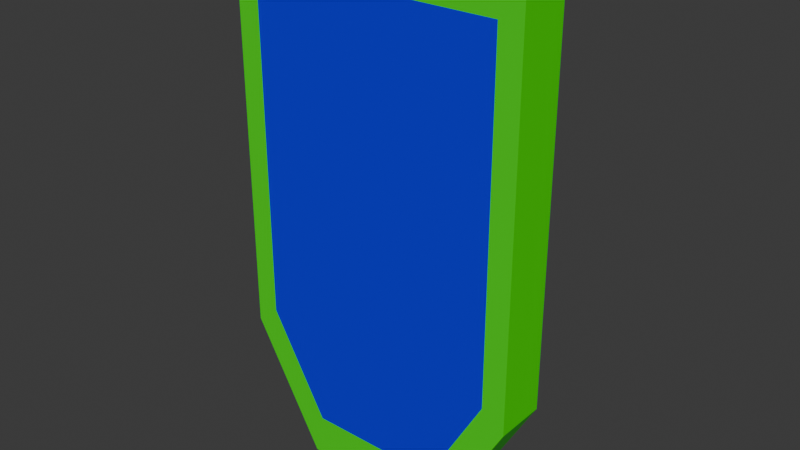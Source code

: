 # Source: Porte_-_Copie_1_.blend  (saved by Blender 4.2.66; exported with 4.5.12 LTS)
import bpy
from mathutils import Matrix  # noqa: F401  (used for matrix-valued properties, if any)

bpy.ops.wm.read_factory_settings(use_empty=True)
scene = bpy.context.scene
scene.name = 'Scene'

# ---- collections
col_berceau = bpy.data.collections.new('Berceau'); scene.collection.children.link(col_berceau)

# ---- materials (node trees are filled in below, after node groups)
mat_porte = bpy.data.materials.new('Porte')
mat_lien = bpy.data.materials.new('Lien')
mat_poigner = bpy.data.materials.new('Poigner')
mat_cadre = bpy.data.materials.new('cadre')
mat_int_rieurcadre = bpy.data.materials.new('IntérieurCadre')

# ---- material node trees
mat_porte.use_nodes = True; mat_porte.node_tree.nodes.clear()
_N = mat_porte.node_tree.nodes; _L = mat_porte.node_tree.links
n0 = _N.new('ShaderNodeBsdfPrincipled'); n0.name = 'Principled BSDF'; n0.location = (10, 300)
n0.inputs[0].default_value = (0.8004, 0.002575, 0.0, 1.0)
n1 = _N.new('ShaderNodeOutputMaterial'); n1.name = 'Material Output'; n1.location = (300, 300)
_L.new(n0.outputs[0], n1.inputs[0])
n1.is_active_output = True
mat_lien.use_nodes = True; mat_lien.node_tree.nodes.clear()
_N = mat_lien.node_tree.nodes; _L = mat_lien.node_tree.links
n0 = _N.new('ShaderNodeBsdfPrincipled'); n0.name = 'Principled BSDF'; n0.location = (10, 300)
n0.inputs[0].default_value = (0.03017, 0.8003, 0.0, 1.0)
n1 = _N.new('ShaderNodeOutputMaterial'); n1.name = 'Material Output'; n1.location = (300, 300)
_L.new(n0.outputs[0], n1.inputs[0])
n1.is_active_output = True
mat_poigner.use_nodes = True; mat_poigner.node_tree.nodes.clear()
_N = mat_poigner.node_tree.nodes; _L = mat_poigner.node_tree.links
n0 = _N.new('ShaderNodeBsdfPrincipled'); n0.name = 'Principled BSDF'; n0.location = (10, 300)
n0.inputs[0].default_value = (0.03102, 0.001935, 0.02623, 1.0)
n1 = _N.new('ShaderNodeOutputMaterial'); n1.name = 'Material Output'; n1.location = (300, 300)
_L.new(n0.outputs[0], n1.inputs[0])
n1.is_active_output = True
mat_cadre.use_nodes = True; mat_cadre.node_tree.nodes.clear()
_N = mat_cadre.node_tree.nodes; _L = mat_cadre.node_tree.links
n0 = _N.new('ShaderNodeBsdfPrincipled'); n0.name = 'Principled BSDF'; n0.location = (10, 300)
n0.inputs[0].default_value = (0.03855, 0.8001, 0.0, 1.0)
n1 = _N.new('ShaderNodeOutputMaterial'); n1.name = 'Material Output'; n1.location = (300, 300)
_L.new(n0.outputs[0], n1.inputs[0])
n1.is_active_output = True
mat_int_rieurcadre.use_nodes = True; mat_int_rieurcadre.node_tree.nodes.clear()
_N = mat_int_rieurcadre.node_tree.nodes; _L = mat_int_rieurcadre.node_tree.links
n0 = _N.new('ShaderNodeBsdfPrincipled'); n0.name = 'Principled BSDF'; n0.location = (10, 300)
n0.inputs[0].default_value = (0.0, 0.001046, 0.8004, 1.0)
n1 = _N.new('ShaderNodeOutputMaterial'); n1.name = 'Material Output'; n1.location = (300, 300)
_L.new(n0.outputs[0], n1.inputs[0])
n1.is_active_output = True

# ---- world
world_world = bpy.data.worlds.new('World'); scene.world = world_world
world_world.use_nodes = True; world_world.node_tree.nodes.clear()
_N = world_world.node_tree.nodes; _L = world_world.node_tree.links
n0 = _N.new('ShaderNodeOutputWorld'); n0.name = 'World Output'; n0.location = (300, 300)
n1 = _N.new('ShaderNodeBackground'); n1.name = 'Background'; n1.location = (10, 300)
n1.inputs[0].default_value = (0.05088, 0.05088, 0.05088, 1.0)
_L.new(n1.outputs[0], n0.inputs[0])
n0.is_active_output = True
world_world.color = (0.05088, 0.05088, 0.05088)
world_world.sun_shadow_jitter_overblur = 0.0

# ---- meshes
me_cube_002 = bpy.data.meshes.new('Cube.002')
me_cube_002.from_pydata([(-0.07354, -1.0, -1.082), (-0.07354, 1.0, -1.082), (1.926, -1.0, -1.082), (1.926, 1.0, -1.082), (-0.07354, 0.5, -1.082), (-0.07354, -5.782e-08, -1.082), (-0.07354, -0.5, -1.082), (-0.07354, -1.0, -0.5), (-0.07354, -1.0, 0.0), (-0.07354, -1.0, 0.5), (-0.07354, 1.0, 0.5), (-0.07354, 1.0, 0.0), (-0.07354, 1.0, -0.5), (0.4265, 1.0, 1.0), (0.9265, 1.0, 1.0), (1.426, 1.0, 1.0), (1.926, 1.0, 0.5), (1.926, 1.0, 0.0), (1.926, 1.0, -0.5), (1.926, -0.5, -1.082), (1.926, -5.782e-08, -1.082), (1.926, 0.5, -1.082), (1.926, -1.0, 0.5), (1.926, -1.0, 0.0), (1.926, -1.0, -0.5), (1.426, -1.0, 1.0), (0.9265, -1.0, 1.0), (0.4265, -1.0, 1.0), (1.426, 0.5, 1.0), (1.426, 0.0, 1.0), (1.426, -0.5, 1.0), (0.9265, 0.5, 1.0), (0.9265, 0.0, 1.0), (0.9265, -0.5, 1.0), (0.4265, 0.5, 1.0), (0.4265, 0.0, 1.0), (0.4265, -0.5, 1.0), (1.926, 0.5, -0.5), (1.926, 0.0, -0.5), (1.926, -0.5, -0.5), (1.926, 0.5, 0.0), (1.926, 0.0, 0.0), (1.926, -0.5, 0.0), (1.926, 0.5, 0.5), (1.926, 0.0, 0.5), (1.926, -0.5, 0.5), (-0.07354, -0.5, -0.5), (-0.07354, 0.0, -0.5), (-0.07354, 0.5, -0.5), (-0.07354, -0.5, 0.0), (-0.07354, 0.0, 0.0), (-0.07354, 0.5, 0.0), (-0.07354, -0.5, 0.5), (-0.07354, 0.0, 0.5), (-0.07354, 0.5, 0.5), (1.607, -0.7557, 0.05539), (1.607, -2.545, 0.05539), (1.691, -0.7557, 0.02769), (1.691, -2.545, 0.02769), (1.691, -0.7557, -0.02769), (1.691, -2.545, -0.02769), (1.607, -0.7557, -0.05539), (1.607, -2.545, -0.05539), (1.524, -0.7557, -0.02769), (1.524, -2.545, -0.02769), (1.524, -0.7557, 0.02769), (1.524, -2.545, 0.02769), (1.609, -2.652, -0.08562), (1.717, -3.379, -0.03829), (1.568, -3.828, -0.03829), (1.475, -2.652, -0.03829), (1.568, -1.475, -0.03829), (1.717, -1.925, -0.03829), (1.65, -3.828, 0.03829), (1.501, -3.379, 0.03829), (1.501, -1.925, 0.03829), (1.65, -1.475, 0.03829), (1.742, -2.652, 0.03829), (1.609, -2.652, 0.08562)], [], [(6, 19, 2, 0), (30, 33, 26, 25), (33, 36, 27, 26), (15, 14, 31, 28), (28, 31, 32, 29), (29, 32, 33, 30), (14, 13, 34, 31), (31, 34, 35, 32), (32, 35, 36, 33), (25, 22, 45, 44, 43, 16, 15, 28, 29, 30), (1, 3, 21, 4), (4, 21, 20, 5), (5, 20, 19, 6), (2, 24, 7, 0), (24, 23, 8, 7), (19, 39, 24, 2), (39, 42, 23, 24), (42, 45, 22, 23), (3, 18, 37, 21), (21, 37, 38, 20), (20, 38, 39, 19), (18, 17, 40, 37), (37, 40, 41, 38), (38, 41, 42, 39), (17, 16, 43, 40), (40, 43, 44, 41), (41, 44, 45, 42), (1, 12, 18, 3), (12, 11, 17, 18), (4, 48, 12, 1), (48, 51, 11, 12), (51, 54, 10, 11), (0, 7, 46, 6), (6, 46, 47, 5), (5, 47, 48, 4), (7, 8, 49, 46), (46, 49, 50, 47), (47, 50, 51, 48), (8, 9, 52, 49), (49, 52, 53, 50), (50, 53, 54, 51), (36, 35, 34, 13, 10, 54, 53, 52, 9, 27), (11, 10, 16, 17), (22, 9, 8, 49, 23), (43, 10, 13, 15, 16), (25, 27, 9, 22), (55, 56, 58, 57), (57, 58, 60, 59), (59, 60, 62, 61), (61, 62, 64, 63), (58, 56, 66, 64, 62, 60), (63, 64, 66, 65), (65, 66, 56, 55), (55, 57, 59, 61, 63, 65), (67, 68, 69), (68, 67, 72), (67, 69, 70), (67, 70, 71), (67, 71, 72), (68, 72, 77), (69, 68, 73), (70, 69, 74), (71, 70, 75), (72, 71, 76), (68, 77, 73), (69, 73, 74), (70, 74, 75), (71, 75, 76), (72, 76, 77), (73, 77, 78), (74, 73, 78), (75, 74, 78), (76, 75, 78), (77, 76, 78)])
me_cube_002.polygons.foreach_set('material_index', [0, 0, 0, 0, 0, 0, 0, 0, 0, 0, 0, 0, 0, 0, 0, 0, 0, 0, 0, 0, 0, 0, 0, 0, 0, 0, 0, 0, 0, 0, 0, 0, 0, 0, 0, 0, 0, 0, 0, 0, 0, 0, 0, 0, 0, 0, 1, 1, 1, 1, 1, 1, 1, 1, 2, 2, 2, 2, 2, 2, 2, 2, 2, 2, 2, 2, 2, 2, 2, 2, 2, 2, 2, 2])
_uv = me_cube_002.uv_layers.new(name='UVMap')
_uv.uv.foreach_set('vector', [0.125, 0.6875, 0.375, 0.6875, 0.375, 0.75, 0.125, 0.75, 0.6875, 0.6875, 0.75, 0.6875, 0.75, 0.75, 0.6875, 0.75, 0.75, 0.6875, 0.8125, 0.6875, 0.8125, 0.75, 0.75, 0.75, 0.6875, 0.5, 0.75, 0.5, 0.75, 0.5625, 0.6875, 0.5625, 0.6875, 0.5625, 0.75, 0.5625, 0.75, 0.625, 0.6875, 0.625, 0.6875, 0.625, 0.75, 0.625, 0.75, 0.6875, 0.6875, 0.6875, 0.75, 0.5, 0.8125, 0.5, 0.8125, 0.5625, 0.75, 0.5625, 0.75, 0.5625, 0.8125, 0.5625, 0.8125, 0.625, 0.75, 0.625, 0.75, 0.625, 0.8125, 0.625, 0.8125, 0.6875, 0.75, 0.6875, 0.625, 0.8125, 0.5625, 0.75, 0.5625, 0.6875, 0.5625, 0.625, 0.5625, 0.5625, 0.5625, 0.5, 0.625, 0.4375, 0.6875, 0.5625, 0.6875, 0.625, 0.6875, 0.6875, 0.125, 0.5, 0.375, 0.5, 0.375, 0.5625, 0.125, 0.5625, 0.125, 0.5625, 0.375, 0.5625, 0.375, 0.625, 0.125, 0.625, 0.125, 0.625, 0.375, 0.625, 0.375, 0.6875, 0.125, 0.6875, 0.375, 0.75, 0.4375, 0.75, 0.4375, 1.0, 0.375, 1.0, 0.4375, 0.75, 0.5, 0.75, 0.5, 1.0, 0.4375, 1.0, 0.375, 0.6875, 0.4375, 0.6875, 0.4375, 0.75, 0.375, 0.75, 0.4375, 0.6875, 0.5, 0.6875, 0.5, 0.75, 0.4375, 0.75, 0.5, 0.6875, 0.5625, 0.6875, 0.5625, 0.75, 0.5, 0.75, 0.375, 0.5, 0.4375, 0.5, 0.4375, 0.5625, 0.375, 0.5625, 0.375, 0.5625, 0.4375, 0.5625, 0.4375, 0.625, 0.375, 0.625, 0.375, 0.625, 0.4375, 0.625, 0.4375, 0.6875, 0.375, 0.6875, 0.4375, 0.5, 0.5, 0.5, 0.5, 0.5625, 0.4375, 0.5625, 0.4375, 0.5625, 0.5, 0.5625, 0.5, 0.625, 0.4375, 0.625, 0.4375, 0.625, 0.5, 0.625, 0.5, 0.6875, 0.4375, 0.6875, 0.5, 0.5, 0.5625, 0.5, 0.5625, 0.5625, 0.5, 0.5625, 0.5, 0.5625, 0.5625, 0.5625, 0.5625, 0.625, 0.5, 0.625, 0.5, 0.625, 0.5625, 0.625, 0.5625, 0.6875, 0.5, 0.6875, 0.375, 0.25, 0.4375, 0.25, 0.4375, 0.5, 0.375, 0.5, 0.4375, 0.25, 0.5, 0.25, 0.5, 0.5, 0.4375, 0.5, 0.375, 0.1875, 0.4375, 0.1875, 0.4375, 0.25, 0.375, 0.25, 0.4375, 0.1875, 0.5, 0.1875, 0.5, 0.25, 0.4375, 0.25, 0.5, 0.1875, 0.5625, 0.1875, 0.5625, 0.25, 0.5, 0.25, 0.375, 0.0, 0.4375, 0.0, 0.4375, 0.0625, 0.375, 0.0625, 0.375, 0.0625, 0.4375, 0.0625, 0.4375, 0.125, 0.375, 0.125, 0.375, 0.125, 0.4375, 0.125, 0.4375, 0.1875, 0.375, 0.1875, 0.4375, 0.0, 0.5, 0.0, 0.5, 0.0625, 0.4375, 0.0625, 0.4375, 0.0625, 0.5, 0.0625, 0.5, 0.125, 0.4375, 0.125, 0.4375, 0.125, 0.5, 0.125, 0.5, 0.1875, 0.4375, 0.1875, 0.5, 0.0, 0.5625, 0.0, 0.5625, 0.0625, 0.5, 0.0625, 0.5, 0.0625, 0.5625, 0.0625, 0.5625, 0.125, 0.5, 0.125, 0.5, 0.125, 0.5625, 0.125, 0.5625, 0.1875, 0.5, 0.1875, 0.8125, 0.6875, 0.8125, 0.625, 0.8125, 0.5625, 0.8125, 0.5, 0.5625, 0.25, 0.5625, 0.1875, 0.5625, 0.125, 0.5625, 0.0625, 0.5625, 0.0, 0.625, 0.9375, 0.5, 0.25, 0.5625, 0.25, 0.5625, 0.5, 0.5, 0.5, 0.5625, 0.75, 0.5625, 0.0, 0.5, 0.0, 0.5, 0.0625, 0.5, 0.75, 0.5625, 0.5625, 0.5625, 0.25, 0.8125, 0.5, 0.625, 0.4375, 0.5625, 0.5, 0.625, 0.8125, 0.625, 0.9375, 0.5625, 0.0, 0.5625, 0.75, 1.0, 0.5, 1.0, 1.0, 0.8333, 1.0, 0.8333, 0.5, 0.8333, 0.5, 0.8333, 1.0, 0.6667, 1.0, 0.6667, 0.5, 0.6667, 0.5, 0.6667, 1.0, 0.5, 1.0, 0.5, 0.5, 0.5, 0.5, 0.5, 1.0, 0.3333, 1.0, 0.3333, 0.5, 0.4578, 0.37, 0.25, 0.49, 0.04215, 0.37, 0.04215, 0.13, 0.25, 0.01, 0.4578, 0.13, 0.3333, 0.5, 0.3333, 1.0, 0.1667, 1.0, 0.1667, 0.5, 0.1667, 0.5, 0.1667, 1.0, -8.941e-08, 1.0, -8.941e-08, 0.5, 0.75, 0.49, 0.9578, 0.37, 0.9578, 0.13, 0.75, 0.01, 0.5422, 0.13, 0.5422, 0.37, 0.1818, 0.0, 0.2727, 0.1575, 0.09091, 0.1575, 0.2727, 0.1575, 0.3636, 0.0, 0.4545, 0.1575, 0.9091, 0.0, 1.0, 0.1575, 0.8182, 0.1575, 0.7273, 0.0, 0.8182, 0.1575, 0.6364, 0.1575, 0.5455, 0.0, 0.6364, 0.1575, 0.4545, 0.1575, 0.2727, 0.1575, 0.4545, 0.1575, 0.3636, 0.3149, 0.09091, 0.1575, 0.2727, 0.1575, 0.1818, 0.3149, 0.8182, 0.1575, 1.0, 0.1575, 0.9091, 0.3149, 0.6364, 0.1575, 0.8182, 0.1575, 0.7273, 0.3149, 0.4545, 0.1575, 0.6364, 0.1575, 0.5455, 0.3149, 0.2727, 0.1575, 0.3636, 0.3149, 0.1818, 0.3149, 0.09091, 0.1575, 0.1818, 0.3149, 0.0, 0.3149, 0.8182, 0.1575, 0.9091, 0.3149, 0.7273, 0.3149, 0.6364, 0.1575, 0.7273, 0.3149, 0.5455, 0.3149, 0.4545, 0.1575, 0.5455, 0.3149, 0.3636, 0.3149, 0.1818, 0.3149, 0.3636, 0.3149, 0.2727, 0.4724, 0.0, 0.3149, 0.1818, 0.3149, 0.09091, 0.4724, 0.7273, 0.3149, 0.9091, 0.3149, 0.8182, 0.4724, 0.5455, 0.3149, 0.7273, 0.3149, 0.6364, 0.4724, 0.3636, 0.3149, 0.5455, 0.3149, 0.4545, 0.4724])
me_cube_002.materials.append(mat_porte)
me_cube_002.materials.append(mat_lien)
me_cube_002.materials.append(mat_poigner)
me_cube_002.update()
me_cube = bpy.data.meshes.new('Cube')
me_cube.from_pydata([(-0.8424, -0.4045, -1.0), (-0.8424, -0.4045, 1.0), (-0.8424, 0.8424, -1.0), (-0.8424, 0.8424, 1.0), (0.8424, -0.4073, -1.0), (0.8424, -0.4073, 1.0), (0.8424, 0.8424, -1.0), (0.8424, 0.8424, 1.0), (0.3258, 0.9259, -1.0), (-0.3408, 0.9259, -1.0), (-0.3408, 0.9259, 1.0), (0.3258, 0.9259, 1.0), (-0.4829, -0.8643, -1.0), (0.4886, -0.8643, -1.0), (0.4886, -0.8643, 1.0), (-0.4829, -0.8643, 1.0), (-1.0, 1.0, -1.0), (-1.0, -0.4718, -1.0), (-1.0, -0.4718, 1.0), (-1.0, 1.0, 1.0), (-0.3408, 1.0, -1.0), (0.3258, 1.0, 1.0), (1.0, 1.0, 1.0), (1.0, -0.4742, -1.0), (1.0, 1.0, -1.0), (1.0, -0.4742, 1.0), (0.5185, -0.9385, -1.0), (-0.5127, -0.9385, 1.0), (0.3258, 1.0, -1.0), (-0.3408, 1.0, 1.0), (-0.5127, -0.9385, -1.0), (0.5185, -0.9385, 1.0), (-0.9259, 0.9259, -1.0), (-0.9259, -0.4401, -1.0), (-0.9259, -0.4401, 1.0), (-0.9259, 0.9259, 1.0), (-0.3408, 0.8424, -1.0), (0.3258, 0.8424, 1.0), (0.9259, 0.9259, 1.0), (0.9259, -0.4427, -1.0), (0.9259, 0.9259, -1.0), (0.9259, -0.4427, 1.0), (0.4549, -0.7809, -1.0), (-0.4494, -0.7809, 1.0), (0.3258, 0.8424, -1.0), (-0.3408, 0.8424, 1.0), (-0.4494, -0.7809, -1.0), (0.4549, -0.7809, 1.0), (-0.8424, 0.8424, -1.0), (-0.8424, -0.4045, -1.0), (-0.8424, -0.4045, 1.0), (-0.8424, 0.8424, 1.0), (-0.3408, 0.8424, -1.0), (0.3258, 0.8424, 1.0), (0.8424, 0.8424, 1.0), (0.8424, -0.4073, -1.0), (0.8424, 0.8424, -1.0), (0.8424, -0.4073, 1.0), (0.4549, -0.7809, -1.0), (-0.4494, -0.7809, 1.0), (0.3258, 0.8424, -1.0), (-0.3408, 0.8424, 1.0), (-0.4494, -0.7809, -1.0), (0.4549, -0.7809, 1.0)], [(4, 42)], [(17, 18, 19, 16), (28, 21, 22, 24), (24, 22, 25, 23), (30, 27, 18, 17), (23, 25, 31, 26), (26, 31, 27, 30), (16, 19, 29, 20), (20, 29, 21, 28), (32, 33, 17, 16), (34, 35, 19, 18), (9, 32, 16, 20), (11, 38, 22, 21), (39, 40, 24, 23), (38, 41, 25, 22), (13, 39, 23, 26), (15, 34, 18, 27), (40, 8, 28, 24), (8, 9, 20, 28), (35, 10, 29, 19), (10, 11, 21, 29), (33, 12, 30, 17), (12, 13, 26, 30), (41, 14, 31, 25), (14, 15, 27, 31), (48, 49, 33, 32), (50, 51, 35, 34), (36, 48, 32, 9), (37, 54, 38, 11), (55, 56, 40, 39), (54, 57, 41, 38), (42, 55, 39, 13), (43, 50, 34, 15), (56, 44, 8, 40), (44, 36, 9, 8), (51, 45, 10, 35), (45, 37, 11, 10), (49, 46, 12, 33), (46, 42, 13, 12), (57, 47, 14, 41), (47, 43, 15, 14), (2, 0, 49, 48), (1, 3, 51, 50), (52, 2, 48, 36), (53, 7, 54, 37), (4, 6, 56, 55), (7, 5, 57, 54), (58, 4, 55, 42), (59, 1, 50, 43), (6, 60, 44, 56), (60, 52, 36, 44), (3, 61, 45, 51), (61, 53, 37, 45), (0, 62, 46, 49), (62, 58, 42, 46), (5, 63, 47, 57), (63, 59, 43, 47), (47, 5, 4, 58, 42), (43, 46, 42, 47), (0, 46, 43, 1), (2, 3, 1, 0), (3, 2, 6, 7), (4, 5, 7, 6), (5, 47, 43, 1, 3, 7)])
me_cube.polygons.foreach_set('material_index', [0, 0, 0, 0, 0, 0, 0, 0, 0, 0, 0, 0, 0, 0, 0, 0, 0, 0, 0, 0, 0, 0, 0, 0, 0, 0, 0, 0, 0, 0, 0, 0, 0, 0, 0, 0, 0, 0, 0, 0, 0, 0, 0, 0, 0, 0, 0, 0, 0, 0, 0, 0, 0, 0, 0, 0, 0, 0, 0, 0, 0, 0, 1])
_uv = me_cube.uv_layers.new(name='UVMap')
_uv.uv.foreach_set('vector', [0.375, 0.0, 0.625, 0.0, 0.625, 0.25, 0.375, 0.25, 0.375, 0.4157, 0.625, 0.4157, 0.625, 0.5, 0.375, 0.5, 0.375, 0.5, 0.625, 0.5, 0.625, 0.75, 0.375, 0.75, 0.375, 0.9176, 0.625, 0.9176, 0.625, 1.0, 0.375, 1.0, 0.375, 0.75, 0.625, 0.75, 0.625, 0.8343, 0.375, 0.8343, 0.375, 0.8343, 0.625, 0.8343, 0.625, 0.9176, 0.375, 0.9176, 0.375, 0.25, 0.625, 0.25, 0.625, 0.3324, 0.375, 0.3324, 0.375, 0.3324, 0.625, 0.3324, 0.625, 0.4157, 0.375, 0.4157, 0.1345, 0.5117, 0.1367, 0.7357, 0.125, 0.75, 0.125, 0.5, 0.8633, 0.7357, 0.8655, 0.5117, 0.875, 0.5, 0.875, 0.75, 0.2081, 0.5096, 0.1345, 0.5117, 0.125, 0.5, 0.2074, 0.5, 0.7101, 0.5096, 0.6345, 0.5117, 0.625, 0.5, 0.7093, 0.5, 0.363, 0.7358, 0.3655, 0.5117, 0.375, 0.5, 0.375, 0.75, 0.6345, 0.5117, 0.637, 0.7358, 0.625, 0.75, 0.625, 0.5, 0.2888, 0.7404, 0.363, 0.7358, 0.375, 0.75, 0.2907, 0.75, 0.7906, 0.7404, 0.8633, 0.7357, 0.875, 0.75, 0.7926, 0.75, 0.3655, 0.5117, 0.2899, 0.5096, 0.2907, 0.5, 0.375, 0.5, 0.2899, 0.5096, 0.2081, 0.5096, 0.2074, 0.5, 0.2907, 0.5, 0.8655, 0.5117, 0.7919, 0.5096, 0.7926, 0.5, 0.875, 0.5, 0.7919, 0.5096, 0.7101, 0.5096, 0.7093, 0.5, 0.7926, 0.5, 0.1367, 0.7357, 0.2094, 0.7404, 0.2074, 0.75, 0.125, 0.75, 0.2094, 0.7404, 0.2888, 0.7404, 0.2907, 0.75, 0.2074, 0.75, 0.637, 0.7358, 0.7112, 0.7404, 0.7093, 0.75, 0.625, 0.75, 0.7112, 0.7404, 0.7906, 0.7404, 0.7926, 0.75, 0.7093, 0.75, 0.1454, 0.5242, 0.1494, 0.7208, 0.1367, 0.7357, 0.1345, 0.5117, 0.8506, 0.7208, 0.8546, 0.5242, 0.8655, 0.5117, 0.8633, 0.7357, 0.209, 0.5203, 0.1454, 0.5242, 0.1345, 0.5117, 0.2081, 0.5096, 0.711, 0.5203, 0.6455, 0.5241, 0.6345, 0.5117, 0.7101, 0.5096, 0.35, 0.7209, 0.3545, 0.5241, 0.3655, 0.5117, 0.363, 0.7358, 0.6455, 0.5241, 0.65, 0.7209, 0.637, 0.7358, 0.6345, 0.5117, 0.2866, 0.7297, 0.35, 0.7209, 0.363, 0.7358, 0.2888, 0.7404, 0.7883, 0.7297, 0.8506, 0.7208, 0.8633, 0.7357, 0.7906, 0.7404, 0.3545, 0.5241, 0.289, 0.5203, 0.2899, 0.5096, 0.3655, 0.5117, 0.289, 0.5203, 0.209, 0.5203, 0.2081, 0.5096, 0.2899, 0.5096, 0.8546, 0.5242, 0.791, 0.5203, 0.7919, 0.5096, 0.8655, 0.5117, 0.791, 0.5203, 0.711, 0.5203, 0.7101, 0.5096, 0.7919, 0.5096, 0.1494, 0.7208, 0.2117, 0.7297, 0.2094, 0.7404, 0.1367, 0.7357, 0.2117, 0.7297, 0.2866, 0.7297, 0.2888, 0.7404, 0.2094, 0.7404, 0.65, 0.7209, 0.7134, 0.7297, 0.7112, 0.7404, 0.637, 0.7358, 0.7134, 0.7297, 0.7883, 0.7297, 0.7906, 0.7404, 0.7112, 0.7404, 0.1454, 0.5242, 0.1494, 0.7208, 0.1494, 0.7208, 0.1454, 0.5242, 0.8506, 0.7208, 0.8546, 0.5242, 0.8546, 0.5242, 0.8506, 0.7208, 0.209, 0.5203, 0.1454, 0.5242, 0.1454, 0.5242, 0.209, 0.5203, 0.711, 0.5203, 0.6455, 0.5241, 0.6455, 0.5241, 0.711, 0.5203, 0.35, 0.7209, 0.3545, 0.5241, 0.3545, 0.5241, 0.35, 0.7209, 0.6455, 0.5241, 0.65, 0.7209, 0.65, 0.7209, 0.6455, 0.5241, 0.2866, 0.7297, 0.35, 0.7209, 0.35, 0.7209, 0.2866, 0.7297, 0.7883, 0.7297, 0.8506, 0.7208, 0.8506, 0.7208, 0.7883, 0.7297, 0.3545, 0.5241, 0.289, 0.5203, 0.289, 0.5203, 0.3545, 0.5241, 0.289, 0.5203, 0.209, 0.5203, 0.209, 0.5203, 0.289, 0.5203, 0.8546, 0.5242, 0.791, 0.5203, 0.791, 0.5203, 0.8546, 0.5242, 0.791, 0.5203, 0.711, 0.5203, 0.711, 0.5203, 0.791, 0.5203, 0.1494, 0.7208, 0.2117, 0.7297, 0.2117, 0.7297, 0.1494, 0.7208, 0.2117, 0.7297, 0.2866, 0.7297, 0.2866, 0.7297, 0.2117, 0.7297, 0.65, 0.7209, 0.7134, 0.7297, 0.7134, 0.7297, 0.65, 0.7209, 0.7134, 0.7297, 0.7883, 0.7297, 0.7883, 0.7297, 0.7134, 0.7297, 0.0, 0.0, 0.0, 0.0, 0.35, 0.7209, 0.2866, 0.7297, 0.2866, 0.7297, 0.0, 0.0, 0.0, 0.0, 0.0, 0.0, 0.0, 0.0, 0.0, 0.0, 0.0, 0.0, 0.0, 0.0, 0.0, 0.0, 0.1454, 0.5242, 0.8546, 0.5242, 0.8506, 0.7208, 0.0, 0.0, 0.8546, 0.5242, 0.1454, 0.5242, 0.0, 0.0, 0.0, 0.0, 0.35, 0.7209, 0.0, 0.0, 0.6455, 0.5241, 0.0, 0.0, 0.0, 0.0, 0.0, 0.0, 0.0, 0.0, 0.0, 0.0, 0.0, 0.0, 0.0, 0.0])
me_cube.materials.append(mat_cadre)
me_cube.materials.append(mat_int_rieurcadre)
me_cube.update()

# ---- objects
ob_porte = bpy.data.objects.new('Porte', me_cube_002)
ob_cadre = bpy.data.objects.new('Cadre', me_cube)

# ---- transforms, parenting, visibility, modifiers, constraints
ob_porte.location = (-0.9599, 0.03079, 0.0)
ob_porte.rotation_euler = (3.142, 0.0, 0.0)
ob_porte.scale = (1.019, 0.1099, 1.776)
ob_cadre.location = (0.0, 0.0, 0.0)
ob_cadre.rotation_euler = (1.571, 0.0, 0.0)
ob_cadre.scale = (1.211, 2.237, 0.209)

# ---- collection membership
col_berceau.objects.link(ob_porte)
col_berceau.objects.link(ob_cadre)

# ---- scene / render settings (as saved in the file)
scene.frame_start = 1; scene.frame_end = 250; scene.frame_set(1)
scene.render.engine = 'BLENDER_EEVEE_NEXT'
bpy.context.view_layer.update()

# ---- added for rendering (the .blend has no active camera and no usable light): camera, sun
cam_auto = bpy.data.cameras.new('AutoCamera')
cam_auto.lens = 50.0
cam_auto.sensor_width = 36.0
cam_auto.clip_end = 1000.0
ob_auto_camera = bpy.data.objects.new('AutoCamera', cam_auto)
scene.collection.objects.link(ob_auto_camera)
ob_auto_camera.location = (4.63659, -5.44256, 3.77809)
ob_auto_camera.rotation_euler = (1.09748, -7.21219e-08, 0.694738)
scene.camera = ob_auto_camera
light_auto_sun = bpy.data.lights.new('AutoSun', 'SUN')
light_auto_sun.energy = 3.0
light_auto_sun.angle = 0.0523599
ob_auto_sun = bpy.data.objects.new('AutoSun', light_auto_sun)
scene.collection.objects.link(ob_auto_sun)
ob_auto_sun.rotation_euler = (0.872665, 0.174533, 0.523599)
bpy.context.view_layer.update()
